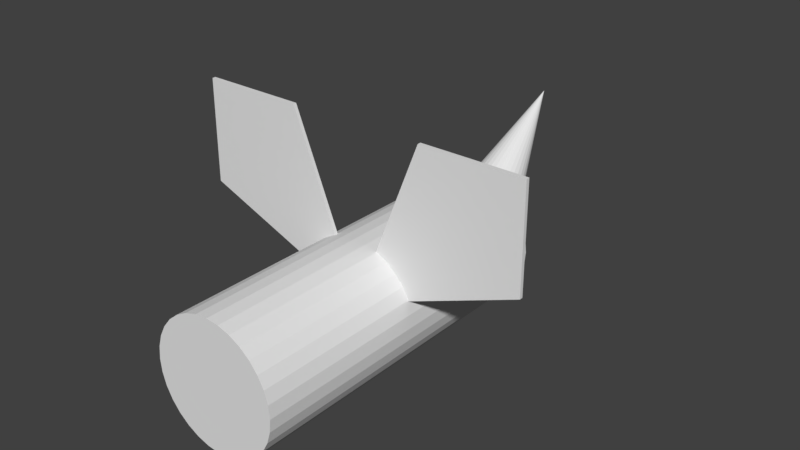 # Source: caterquito.blend  (saved by Blender 2.79.0; exported with 4.5.12 LTS)
import bpy
from mathutils import Matrix  # noqa: F401  (used for matrix-valued properties, if any)

bpy.ops.wm.read_factory_settings(use_empty=True)
scene = bpy.context.scene
scene.name = 'Scene'

# ---- collections
col_collection_1 = bpy.data.collections.new('Collection 1'); scene.collection.children.link(col_collection_1)

# ---- world
world_world = bpy.data.worlds.new('World'); scene.world = world_world
world_world.color = (0.05088, 0.05088, 0.05088)
world_world.use_sun_shadow = False
world_world.sun_shadow_jitter_overblur = 0.0
world_world.cycles.sampling_method = 'MANUAL'

# ---- meshes
me_cube_001 = bpy.data.meshes.new('Cube.001')
me_cube_001.from_pydata([(0.4, -0.01, 1.0), (0.4, 0.01, 1.0), (1.0, -0.01, 1.0), (1.0, 0.01, 0.4), (1.0, 0.01, 1.0), (1.0, -0.01, 0.4), (0.0, -0.01, 0.0), (-0.4, -0.01, 1.0), (0.0, 0.01, 0.0), (-0.4, 0.01, 1.0), (-1.0, -0.01, 1.0), (-1.0, 0.01, 0.4), (-1.0, 0.01, 1.0), (-1.0, -0.01, 0.4)], [], [(6, 0, 1, 8), (8, 1, 4, 3), (3, 4, 2, 5), (5, 2, 0, 6), (8, 3, 5, 6), (4, 1, 0, 2), (6, 8, 9, 7), (8, 11, 12, 9), (11, 13, 10, 12), (13, 6, 7, 10), (8, 6, 13, 11), (12, 10, 7, 9)])
me_cube_001.use_remesh_preserve_volume = False
me_cube_001.use_remesh_preserve_attributes = False
me_cube_001.use_mirror_vertex_groups = False
me_cube_001.update()
me_cylinder = bpy.data.meshes.new('Cylinder')
me_cylinder.from_pydata([(3.621e-08, 1.0, 0.375), (3.621e-08, -1.0, 0.375), (0.07316, 1.0, 0.3678), (0.07316, -1.0, 0.3678), (0.1435, 1.0, 0.3465), (0.1435, -1.0, 0.3465), (0.2083, 1.0, 0.3118), (0.2083, -1.0, 0.3118), (0.2652, 1.0, 0.2652), (0.2652, -1.0, 0.2652), (0.3118, 1.0, 0.2083), (0.3118, -1.0, 0.2083), (0.3465, 1.0, 0.1435), (0.3465, -1.0, 0.1435), (0.3678, 1.0, 0.07316), (0.3678, -1.0, 0.07316), (0.375, 1.0, -3.818e-08), (0.375, -1.0, -6.054e-08), (0.3678, 1.0, -0.07316), (0.3678, -1.0, -0.07316), (0.3465, 1.0, -0.1435), (0.3465, -1.0, -0.1435), (0.3118, 1.0, -0.2083), (0.3118, -1.0, -0.2083), (0.2652, 1.0, -0.2652), (0.2652, -1.0, -0.2652), (0.2083, 1.0, -0.3118), (0.2083, -1.0, -0.3118), (0.1435, 1.0, -0.3465), (0.1435, -1.0, -0.3465), (0.07316, 1.0, -0.3678), (0.07316, -1.0, -0.3678), (-8.599e-08, 1.0, -0.375), (-8.599e-08, -1.0, -0.375), (-0.07316, 1.0, -0.3678), (-0.07316, -1.0, -0.3678), (-0.1435, 1.0, -0.3465), (-0.1435, -1.0, -0.3465), (-0.2083, 1.0, -0.3118), (-0.2083, -1.0, -0.3118), (-0.2652, 1.0, -0.2652), (-0.2652, -1.0, -0.2652), (-0.3118, 1.0, -0.2083), (-0.3118, -1.0, -0.2083), (-0.3465, 1.0, -0.1435), (-0.3465, -1.0, -0.1435), (-0.3678, 1.0, -0.07316), (-0.3678, -1.0, -0.07316), (-0.375, 1.0, 2.971e-07), (-0.375, -1.0, 2.524e-07), (-0.3678, 1.0, 0.07316), (-0.3678, -1.0, 0.07316), (-0.3465, 1.0, 0.1435), (-0.3465, -1.0, 0.1435), (-0.3118, 1.0, 0.2083), (-0.3118, -1.0, 0.2083), (-0.2652, 1.0, 0.2652), (-0.2652, -1.0, 0.2652), (-0.2083, 1.0, 0.3118), (-0.2083, -1.0, 0.3118), (-0.1435, 1.0, 0.3465), (-0.1435, -1.0, 0.3465), (-0.07316, 1.0, 0.3678), (-0.07316, -1.0, 0.3678), (3.621e-08, -0.5, 0.375), (0.07316, -0.5, 0.3678), (0.1435, -0.5, 0.3465), (0.2083, -0.5, 0.3118), (0.2652, -0.5, 0.2652), (0.3118, -0.5, 0.2083), (0.3465, -0.5, 0.1435), (0.3678, -0.5, 0.07316), (0.375, -0.5, -4.936e-08), (0.3678, -0.5, -0.07316), (0.3465, -0.5, -0.1435), (0.3118, -0.5, -0.2083), (0.2652, -0.5, -0.2652), (0.2083, -0.5, -0.3118), (0.1435, -0.5, -0.3465), (0.07316, -0.5, -0.3678), (-8.599e-08, -0.5, -0.375), (-0.07316, -0.5, -0.3678), (-0.1435, -0.5, -0.3465), (-0.2083, -0.5, -0.3118), (-0.2652, -0.5, -0.2652), (-0.3118, -0.5, -0.2083), (-0.3465, -0.5, -0.1435), (-0.3678, -0.5, -0.07316), (-0.375, -0.5, 2.747e-07), (-0.3678, -0.5, 0.07316), (-0.3465, -0.5, 0.1435), (-0.3118, -0.5, 0.2083), (-0.2652, -0.5, 0.2652), (-0.2083, -0.5, 0.3118), (-0.1435, -0.5, 0.3465), (-0.07316, -0.5, 0.3678), (0.07316, 0.5, 0.3678), (0.1435, 0.5, 0.3465), (0.2083, 0.5, 0.3118), (0.2652, 0.5, 0.2652), (0.3118, 0.5, 0.2083), (0.3465, 0.5, 0.1435), (0.3678, 0.5, 0.07316), (0.375, 0.5, -4.274e-08), (0.3678, 0.5, -0.07316), (0.3465, 0.5, -0.1435), (0.3118, 0.5, -0.2083), (0.2652, 0.5, -0.2652), (0.2083, 0.5, -0.3118), (0.1435, 0.5, -0.3465), (0.07316, 0.5, -0.3678), (-8.599e-08, 0.5, -0.375), (-0.07316, 0.5, -0.3678), (-0.1435, 0.5, -0.3465), (-0.2083, 0.5, -0.3118), (-0.2652, 0.5, -0.2652), (-0.3118, 0.5, -0.2083), (-0.3465, 0.5, -0.1435), (-0.3678, 0.5, -0.07316), (-0.375, 0.5, 2.88e-07), (-0.3678, 0.5, 0.07316), (-0.3465, 0.5, 0.1435), (-0.3118, 0.5, 0.2083), (-0.2652, 0.5, 0.2652), (-0.2083, 0.5, 0.3118), (-0.1435, 0.5, 0.3465), (-0.07316, 0.5, 0.3678), (3.621e-08, 0.5, 0.375), (3.621e-08, -5.495e-08, 0.375), (0.07316, -2.608e-08, 0.3678), (0.1435, -2.608e-08, 0.3465), (0.2083, -2.608e-08, 0.3118), (0.2652, -2.608e-08, 0.2652), (0.3118, -2.608e-08, 0.2083), (0.3465, -2.608e-08, 0.1435), (0.3678, -2.608e-08, 0.07316), (0.375, -2.608e-08, -4.596e-08), (0.3678, 6.426e-08, -0.07316), (0.3465, -2.608e-08, -0.1435), (0.3118, 9.313e-08, -0.2083), (0.2652, -2.608e-08, -0.2652), (0.2083, 6.426e-08, -0.3118), (0.1435, 6.426e-08, -0.3465), (0.07316, -2.608e-08, -0.3678), (-8.599e-08, 6.426e-08, -0.375), (-0.07316, 6.426e-08, -0.3678), (-0.1435, -2.608e-08, -0.3465), (-0.2083, 6.426e-08, -0.3118), (-0.2652, 6.426e-08, -0.2652), (-0.3118, -2.608e-08, -0.2083), (-0.3465, -2.608e-08, -0.1435), (-0.3678, -2.608e-08, -0.07316), (-0.375, -2.608e-08, 2.815e-07), (-0.3678, 6.426e-08, 0.07316), (-0.3465, -2.608e-08, 0.1435), (-0.3118, -2.608e-08, 0.2083), (-0.2652, -2.608e-08, 0.2652), (-0.2083, -2.608e-08, 0.3118), (-0.1435, -1.453e-07, 0.3465), (-0.07316, -2.608e-08, 0.3678), (0.07316, -1.0, 0.3678), (3.621e-08, -1.0, 0.375), (0.1435, -1.0, 0.3465), (0.2083, -1.0, 0.3118), (0.2652, -1.0, 0.2652), (0.3118, -1.0, 0.2083), (0.3465, -1.0, 0.1435), (0.3678, -1.0, 0.07316), (0.375, -1.0, -6.054e-08), (0.3678, -1.0, -0.07316), (0.3465, -1.0, -0.1435), (0.3118, -1.0, -0.2083), (0.2652, -1.0, -0.2652), (0.2083, -1.0, -0.3118), (0.1435, -1.0, -0.3465), (0.07316, -1.0, -0.3678), (-8.599e-08, -1.0, -0.375), (-0.07316, -1.0, -0.3678), (-0.1435, -1.0, -0.3465), (-0.2083, -1.0, -0.3118), (-0.2652, -1.0, -0.2652), (-0.3118, -1.0, -0.2083), (-0.3465, -1.0, -0.1435), (-0.3678, -1.0, -0.07316), (-0.375, -1.0, 2.524e-07), (-0.3678, -1.0, 0.07316), (-0.3465, -1.0, 0.1435), (-0.3118, -1.0, 0.2083), (-0.2652, -1.0, 0.2652), (-0.2083, -1.0, 0.3118), (-0.1435, -1.0, 0.3465), (-0.07316, -1.0, 0.3678), (0.07316, -1.0, 0.3678), (3.621e-08, -1.0, 0.375), (0.1435, -1.0, 0.3465), (0.2083, -1.0, 0.3118), (0.2652, -1.0, 0.2652), (0.3118, -1.0, 0.2083), (0.3465, -1.0, 0.1435), (0.3678, -1.0, 0.07316), (0.375, -1.0, -6.054e-08), (0.3678, -1.0, -0.07316), (0.3465, -1.0, -0.1435), (0.3118, -1.0, -0.2083), (0.2652, -1.0, -0.2652), (0.2083, -1.0, -0.3118), (0.1435, -1.0, -0.3465), (0.07316, -1.0, -0.3678), (-8.599e-08, -1.0, -0.375), (-0.07316, -1.0, -0.3678), (-0.1435, -1.0, -0.3465), (-0.2083, -1.0, -0.3118), (-0.2652, -1.0, -0.2652), (-0.3118, -1.0, -0.2083), (-0.3465, -1.0, -0.1435), (-0.3678, -1.0, -0.07316), (-0.375, -1.0, 2.524e-07), (-0.3678, -1.0, 0.07316), (-0.3465, -1.0, 0.1435), (-0.3118, -1.0, 0.2083), (-0.2652, -1.0, 0.2652), (-0.2083, -1.0, 0.3118), (-0.1435, -1.0, 0.3465), (-0.07316, -1.0, 0.3678), (0.07316, -1.0, 0.3678), (3.621e-08, -1.0, 0.375), (0.1435, -1.0, 0.3465), (0.2083, -1.0, 0.3118), (0.2652, -1.0, 0.2652), (0.3118, -1.0, 0.2083), (0.3465, -1.0, 0.1435), (0.3678, -1.0, 0.07316), (0.375, -1.0, -6.054e-08), (0.3678, -1.0, -0.07316), (0.3465, -1.0, -0.1435), (0.3118, -1.0, -0.2083), (0.2652, -1.0, -0.2652), (0.2083, -1.0, -0.3118), (0.1435, -1.0, -0.3465), (0.07316, -1.0, -0.3678), (-8.599e-08, -1.0, -0.375), (-0.07316, -1.0, -0.3678), (-0.1435, -1.0, -0.3465), (-0.2083, -1.0, -0.3118), (-0.2652, -1.0, -0.2652), (-0.3118, -1.0, -0.2083), (-0.3465, -1.0, -0.1435), (-0.3678, -1.0, -0.07316), (-0.375, -1.0, 2.524e-07), (-0.3678, -1.0, 0.07316), (-0.3465, -1.0, 0.1435), (-0.3118, -1.0, 0.2083), (-0.2652, -1.0, 0.2652), (-0.2083, -1.0, 0.3118), (-0.1435, -1.0, 0.3465), (-0.07316, -1.0, 0.3678), (0.07316, -1.0, 0.3678), (3.621e-08, -1.0, 0.375), (0.1435, -1.0, 0.3465), (0.2083, -1.0, 0.3118), (0.2652, -1.0, 0.2652), (0.3118, -1.0, 0.2083), (0.3465, -1.0, 0.1435), (0.3678, -1.0, 0.07316), (0.375, -1.0, -6.054e-08), (0.3678, -1.0, -0.07316), (0.3465, -1.0, -0.1435), (0.3118, -1.0, -0.2083), (0.2652, -1.0, -0.2652), (0.2083, -1.0, -0.3118), (0.1435, -1.0, -0.3465), (0.07316, -1.0, -0.3678), (-8.599e-08, -1.0, -0.375), (-0.07316, -1.0, -0.3678), (-0.1435, -1.0, -0.3465), (-0.2083, -1.0, -0.3118), (-0.2652, -1.0, -0.2652), (-0.3118, -1.0, -0.2083), (-0.3465, -1.0, -0.1435), (-0.3678, -1.0, -0.07316), (-0.375, -1.0, 2.524e-07), (-0.3678, -1.0, 0.07316), (-0.3465, -1.0, 0.1435), (-0.3118, -1.0, 0.2083), (-0.2652, -1.0, 0.2652), (-0.2083, -1.0, 0.3118), (-0.1435, -1.0, 0.3465), (-0.07316, -1.0, 0.3678)], [], [(64, 1, 3, 65), (65, 3, 5, 66), (66, 5, 7, 67), (67, 7, 9, 68), (68, 9, 11, 69), (69, 11, 13, 70), (70, 13, 15, 71), (71, 15, 17, 72), (72, 17, 19, 73), (73, 19, 21, 74), (74, 21, 23, 75), (75, 23, 25, 76), (76, 25, 27, 77), (77, 27, 29, 78), (78, 29, 31, 79), (79, 31, 33, 80), (80, 33, 35, 81), (81, 35, 37, 82), (82, 37, 39, 83), (83, 39, 41, 84), (84, 41, 43, 85), (85, 43, 45, 86), (86, 45, 47, 87), (87, 47, 49, 88), (88, 49, 51, 89), (89, 51, 53, 90), (90, 53, 55, 91), (91, 55, 57, 92), (92, 57, 59, 93), (93, 59, 61, 94), (5, 3, 160, 162), (94, 61, 63, 95), (95, 63, 1, 64), (0, 2, 4, 6, 8, 10, 12, 14, 16, 18, 20, 22, 24, 26, 28, 30, 32, 34, 36, 38, 40, 42, 44, 46, 48, 50, 52, 54, 56, 58, 60, 62), (159, 95, 64, 128), (158, 94, 95, 159), (157, 93, 94, 158), (156, 92, 93, 157), (155, 91, 92, 156), (154, 90, 91, 155), (153, 89, 90, 154), (152, 88, 89, 153), (151, 87, 88, 152), (150, 86, 87, 151), (149, 85, 86, 150), (148, 84, 85, 149), (147, 83, 84, 148), (146, 82, 83, 147), (145, 81, 82, 146), (144, 80, 81, 145), (143, 79, 80, 144), (142, 78, 79, 143), (141, 77, 78, 142), (140, 76, 77, 141), (139, 75, 76, 140), (138, 74, 75, 139), (137, 73, 74, 138), (136, 72, 73, 137), (135, 71, 72, 136), (134, 70, 71, 135), (133, 69, 70, 134), (132, 68, 69, 133), (131, 67, 68, 132), (130, 66, 67, 131), (129, 65, 66, 130), (128, 64, 65, 129), (0, 127, 96, 2), (2, 96, 97, 4), (4, 97, 98, 6), (6, 98, 99, 8), (8, 99, 100, 10), (10, 100, 101, 12), (12, 101, 102, 14), (14, 102, 103, 16), (16, 103, 104, 18), (18, 104, 105, 20), (20, 105, 106, 22), (22, 106, 107, 24), (24, 107, 108, 26), (26, 108, 109, 28), (28, 109, 110, 30), (30, 110, 111, 32), (32, 111, 112, 34), (34, 112, 113, 36), (36, 113, 114, 38), (38, 114, 115, 40), (40, 115, 116, 42), (42, 116, 117, 44), (44, 117, 118, 46), (46, 118, 119, 48), (48, 119, 120, 50), (50, 120, 121, 52), (52, 121, 122, 54), (54, 122, 123, 56), (56, 123, 124, 58), (58, 124, 125, 60), (60, 125, 126, 62), (62, 126, 127, 0), (127, 128, 129, 96), (96, 129, 130, 97), (97, 130, 131, 98), (98, 131, 132, 99), (99, 132, 133, 100), (100, 133, 134, 101), (101, 134, 135, 102), (102, 135, 136, 103), (103, 136, 137, 104), (104, 137, 138, 105), (105, 138, 139, 106), (106, 139, 140, 107), (107, 140, 141, 108), (108, 141, 142, 109), (109, 142, 143, 110), (110, 143, 144, 111), (111, 144, 145, 112), (112, 145, 146, 113), (113, 146, 147, 114), (114, 147, 148, 115), (115, 148, 149, 116), (116, 149, 150, 117), (117, 150, 151, 118), (118, 151, 152, 119), (119, 152, 153, 120), (120, 153, 154, 121), (121, 154, 155, 122), (122, 155, 156, 123), (123, 156, 157, 124), (124, 157, 158, 125), (125, 158, 159, 126), (126, 159, 128, 127), (186, 185, 217, 218), (23, 21, 170, 171), (41, 39, 179, 180), (59, 57, 188, 189), (15, 13, 166, 167), (33, 31, 175, 176), (51, 49, 184, 185), (7, 5, 162, 163), (25, 23, 171, 172), (43, 41, 180, 181), (61, 59, 189, 190), (17, 15, 167, 168), (35, 33, 176, 177), (53, 51, 185, 186), (9, 7, 163, 164), (27, 25, 172, 173), (45, 43, 181, 182), (63, 61, 190, 191), (19, 17, 168, 169), (37, 35, 177, 178), (55, 53, 186, 187), (11, 9, 164, 165), (29, 27, 173, 174), (47, 45, 182, 183), (3, 1, 161, 160), (1, 63, 191, 161), (21, 19, 169, 170), (39, 37, 178, 179), (57, 55, 187, 188), (13, 11, 165, 166), (31, 29, 174, 175), (49, 47, 183, 184), (194, 192, 224, 226), (173, 172, 204, 205), (187, 186, 218, 219), (174, 173, 205, 206), (160, 161, 193, 192), (188, 187, 219, 220), (175, 174, 206, 207), (162, 160, 192, 194), (189, 188, 220, 221), (176, 175, 207, 208), (163, 162, 194, 195), (190, 189, 221, 222), (177, 176, 208, 209), (164, 163, 195, 196), (191, 190, 222, 223), (178, 177, 209, 210), (165, 164, 196, 197), (161, 191, 223, 193), (179, 178, 210, 211), (166, 165, 197, 198), (180, 179, 211, 212), (167, 166, 198, 199), (181, 180, 212, 213), (168, 167, 199, 200), (182, 181, 213, 214), (169, 168, 200, 201), (183, 182, 214, 215), (170, 169, 201, 202), (184, 183, 215, 216), (171, 170, 202, 203), (185, 184, 216, 217), (172, 171, 203, 204), (229, 228, 260, 261), (221, 220, 252, 253), (208, 207, 239, 240), (195, 194, 226, 227), (222, 221, 253, 254), (209, 208, 240, 241), (196, 195, 227, 228), (223, 222, 254, 255), (210, 209, 241, 242), (197, 196, 228, 229), (193, 223, 255, 225), (211, 210, 242, 243), (198, 197, 229, 230), (212, 211, 243, 244), (199, 198, 230, 231), (213, 212, 244, 245), (200, 199, 231, 232), (214, 213, 245, 246), (201, 200, 232, 233), (215, 214, 246, 247), (202, 201, 233, 234), (216, 215, 247, 248), (203, 202, 234, 235), (217, 216, 248, 249), (204, 203, 235, 236), (218, 217, 249, 250), (205, 204, 236, 237), (219, 218, 250, 251), (206, 205, 237, 238), (192, 193, 225, 224), (220, 219, 251, 252), (207, 206, 238, 239), (256, 257, 287, 286, 285, 284, 283, 282, 281, 280, 279, 278, 277, 276, 275, 274, 273, 272, 271, 270, 269, 268, 267, 266, 265, 264, 263, 262, 261, 260, 259, 258), (225, 255, 287, 257), (243, 242, 274, 275), (230, 229, 261, 262), (244, 243, 275, 276), (231, 230, 262, 263), (245, 244, 276, 277), (232, 231, 263, 264), (246, 245, 277, 278), (233, 232, 264, 265), (247, 246, 278, 279), (234, 233, 265, 266), (248, 247, 279, 280), (235, 234, 266, 267), (249, 248, 280, 281), (236, 235, 267, 268), (250, 249, 281, 282), (237, 236, 268, 269), (251, 250, 282, 283), (238, 237, 269, 270), (224, 225, 257, 256), (252, 251, 283, 284), (239, 238, 270, 271), (226, 224, 256, 258), (253, 252, 284, 285), (240, 239, 271, 272), (227, 226, 258, 259), (254, 253, 285, 286), (241, 240, 272, 273), (228, 227, 259, 260), (255, 254, 286, 287), (242, 241, 273, 274)])
me_cylinder.use_remesh_preserve_volume = False
me_cylinder.use_remesh_preserve_attributes = False
me_cylinder.use_mirror_vertex_groups = False
me_cylinder.update()
me_cone_001 = bpy.data.meshes.new('Cone.001')
me_cone_001.from_pydata([(7.642e-08, 1.155, -0.1982), (0.04877, 1.152, -0.1948), (0.09567, 1.142, -0.1847), (0.1389, 1.126, -0.1684), (0.1768, 1.104, -0.1464), (0.2079, 1.077, -0.1196), (0.231, 1.046, -0.08908), (0.2452, 1.013, -0.05592), (0.25, 0.9786, -0.02143), (0.2452, 0.9441, 0.01306), (0.231, 0.9109, 0.04622), (0.2079, 0.8804, 0.07678), (0.1768, 0.8536, 0.1036), (0.1389, 0.8316, 0.1256), (0.09567, 0.8153, 0.1419), (0.04877, 0.8052, 0.152), (-5.035e-09, 0.8018, 0.1553), (-0.04877, 0.8052, 0.152), (-0.09567, 0.8153, 0.1419), (-0.1389, 0.8316, 0.1256), (-0.1768, 0.8536, 0.1036), (-0.2079, 0.8804, 0.07678), (-0.231, 0.9109, 0.04622), (7.642e-08, 1.686, 0.6857), (-0.2452, 0.9441, 0.01306), (-0.25, 0.9786, -0.02143), (-0.2452, 1.013, -0.05592), (-0.231, 1.046, -0.08908), (-0.2079, 1.077, -0.1196), (-0.1768, 1.104, -0.1464), (-0.1389, 1.126, -0.1684), (-0.09567, 1.142, -0.1847), (-0.04877, 1.152, -0.1948)], [], [(0, 23, 1), (1, 23, 2), (2, 23, 3), (3, 23, 4), (4, 23, 5), (5, 23, 6), (6, 23, 7), (7, 23, 8), (8, 23, 9), (9, 23, 10), (10, 23, 11), (11, 23, 12), (12, 23, 13), (13, 23, 14), (14, 23, 15), (15, 23, 16), (16, 23, 17), (17, 23, 18), (18, 23, 19), (19, 23, 20), (20, 23, 21), (21, 23, 22), (22, 23, 24), (24, 23, 25), (25, 23, 26), (26, 23, 27), (27, 23, 28), (28, 23, 29), (29, 23, 30), (30, 23, 31), (31, 23, 32), (32, 23, 0), (0, 1, 2, 3, 4, 5, 6, 7, 8, 9, 10, 11, 12, 13, 14, 15, 16, 17, 18, 19, 20, 21, 22, 24, 25, 26, 27, 28, 29, 30, 31, 32)])
me_cone_001.use_remesh_preserve_volume = False
me_cone_001.use_remesh_preserve_attributes = False
me_cone_001.use_mirror_vertex_groups = False
me_cone_001.update()

# ---- objects
ob_wings = bpy.data.objects.new('Wings', me_cube_001)
ob_caterbody = bpy.data.objects.new('Caterbody', me_cylinder)
ob_stinger = bpy.data.objects.new('Stinger', me_cone_001)

# ---- transforms, parenting, visibility, modifiers, constraints
ob_wings.location = (0.0, 0.0, 0.0)
ob_wings.lineart.crease_threshold = 0.0
ob_caterbody.location = (0.0, 0.0, 0.0)
ob_caterbody.lineart.crease_threshold = 0.0
ob_stinger.location = (0.0, 0.0, 0.0)
ob_stinger.lineart.crease_threshold = 0.0

# ---- collection membership
col_collection_1.objects.link(ob_wings)
col_collection_1.objects.link(ob_caterbody)
col_collection_1.objects.link(ob_stinger)

# ---- scene / render settings (as saved in the file)
scene.frame_start = 1; scene.frame_end = 250; scene.frame_set(1)
scene.render.engine = 'BLENDER_EEVEE_NEXT'
scene.render.resolution_percentage = 50
scene.render.dither_intensity = 0.0
scene.cycles.use_denoising = False
scene.cycles.samples = 128
scene.cycles.sampling_pattern = 'TABULATED_SOBOL'
scene.cycles.use_adaptive_sampling = False
scene.cycles.use_light_tree = False
scene.cycles.blur_glossy = 0.0
scene.cycles.sample_clamp_indirect = 0.0
scene.view_settings.view_transform = 'Standard'
bpy.context.view_layer.update()

# ---- added for rendering (the .blend has no active camera and no usable light): camera, sun
cam_auto = bpy.data.cameras.new('AutoCamera')
cam_auto.lens = 50.0
cam_auto.sensor_width = 36.0
cam_auto.clip_end = 1000.0
ob_auto_camera = bpy.data.objects.new('AutoCamera', cam_auto)
scene.collection.objects.link(ob_auto_camera)
ob_auto_camera.location = (3.3492, -3.6762, 2.99186)
ob_auto_camera.rotation_euler = (1.09748, -7.21219e-08, 0.694738)
scene.camera = ob_auto_camera
light_auto_sun = bpy.data.lights.new('AutoSun', 'SUN')
light_auto_sun.energy = 3.0
light_auto_sun.angle = 0.0523599
ob_auto_sun = bpy.data.objects.new('AutoSun', light_auto_sun)
scene.collection.objects.link(ob_auto_sun)
ob_auto_sun.rotation_euler = (0.872665, 0.174533, 0.523599)
bpy.context.view_layer.update()
